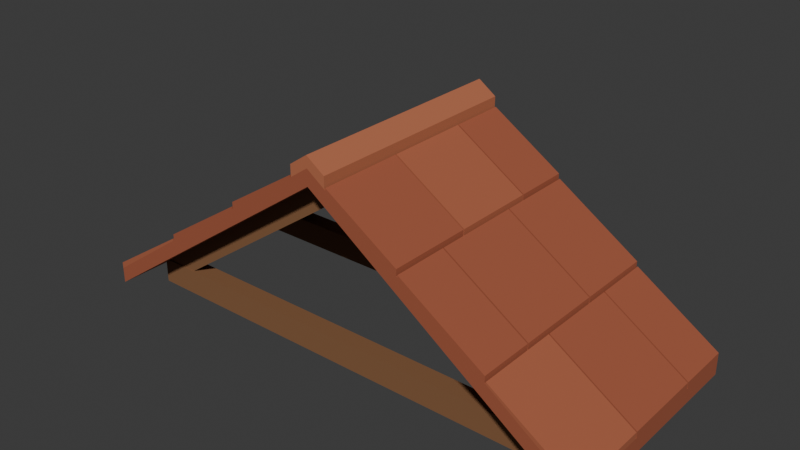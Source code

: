 # Source: source.blend  (saved by Blender 4.3.34; exported with 4.5.12 LTS)
import bpy
from mathutils import Matrix  # noqa: F401  (used for matrix-valued properties, if any)

bpy.ops.wm.read_factory_settings(use_empty=True)
scene = bpy.context.scene
scene.name = 'Scene'

# ---- collections
col_collection = bpy.data.collections.new('Collection'); scene.collection.children.link(col_collection)

# ---- materials (node trees are filled in below, after node groups)
mat_honey = bpy.data.materials.new('honey')
mat_honey.diffuse_color = (0.23, 0.105, 0.044, 1.0)
mat_sand = bpy.data.materials.new('sand')
mat_sand.diffuse_color = (0.36, 0.095, 0.045, 1.0)
mat_roof_light = bpy.data.materials.new('roof-light')
mat_roof_light.diffuse_color = (0.46, 0.145, 0.068, 1.0)
mat_tile_soft = bpy.data.materials.new('tile-soft')
mat_tile_soft.diffuse_color = (0.405, 0.115, 0.054, 1.0)

# ---- material node trees
mat_honey.use_nodes = True; mat_honey.node_tree.nodes.clear()
_N = mat_honey.node_tree.nodes; _L = mat_honey.node_tree.links
n0 = _N.new('ShaderNodeBsdfPrincipled'); n0.name = 'Principled BSDF'; n0.location = (10, 300)
n0.inputs[0].default_value = (0.23, 0.105, 0.044, 1.0)
n0.inputs[2].default_value = 0.83
n1 = _N.new('ShaderNodeOutputMaterial'); n1.name = 'Material Output'; n1.location = (300, 300)
_L.new(n0.outputs[0], n1.inputs[0])
n1.is_active_output = True
mat_sand.use_nodes = True; mat_sand.node_tree.nodes.clear()
_N = mat_sand.node_tree.nodes; _L = mat_sand.node_tree.links
n0 = _N.new('ShaderNodeBsdfPrincipled'); n0.name = 'Principled BSDF'; n0.location = (10, 300)
n0.inputs[0].default_value = (0.36, 0.095, 0.045, 1.0)
n0.inputs[2].default_value = 0.83
n1 = _N.new('ShaderNodeOutputMaterial'); n1.name = 'Material Output'; n1.location = (300, 300)
_L.new(n0.outputs[0], n1.inputs[0])
n1.is_active_output = True
mat_roof_light.use_nodes = True; mat_roof_light.node_tree.nodes.clear()
_N = mat_roof_light.node_tree.nodes; _L = mat_roof_light.node_tree.links
n0 = _N.new('ShaderNodeBsdfPrincipled'); n0.name = 'Principled BSDF'; n0.location = (10, 300)
n0.inputs[0].default_value = (0.46, 0.145, 0.068, 1.0)
n0.inputs[2].default_value = 0.83
n1 = _N.new('ShaderNodeOutputMaterial'); n1.name = 'Material Output'; n1.location = (300, 300)
_L.new(n0.outputs[0], n1.inputs[0])
n1.is_active_output = True
mat_tile_soft.use_nodes = True; mat_tile_soft.node_tree.nodes.clear()
_N = mat_tile_soft.node_tree.nodes; _L = mat_tile_soft.node_tree.links
n0 = _N.new('ShaderNodeBsdfPrincipled'); n0.name = 'Principled BSDF'; n0.location = (10, 300)
n0.inputs[0].default_value = (0.405, 0.115, 0.054, 1.0)
n0.inputs[2].default_value = 0.83
n1 = _N.new('ShaderNodeOutputMaterial'); n1.name = 'Material Output'; n1.location = (300, 300)
_L.new(n0.outputs[0], n1.inputs[0])
n1.is_active_output = True

# ---- world
world_world = bpy.data.worlds.new('World'); scene.world = world_world
world_world.use_nodes = True; world_world.node_tree.nodes.clear()
_N = world_world.node_tree.nodes; _L = world_world.node_tree.links
n0 = _N.new('ShaderNodeOutputWorld'); n0.name = 'World Output'; n0.location = (300, 300)
n1 = _N.new('ShaderNodeBackground'); n1.name = 'Background'; n1.location = (10, 300)
n1.inputs[0].default_value = (0.05088, 0.05088, 0.05088, 1.0)
_L.new(n1.outputs[0], n0.inputs[0])
n0.is_active_output = True
world_world.color = (0.05088, 0.05088, 0.05088)
world_world.sun_shadow_jitter_overblur = 0.0

# ---- meshes
me_rafter = bpy.data.meshes.new('Rafter')
me_rafter.from_pydata([(0.0, -0.72, 1.4), (-2.0, -0.72, 0.0), (-2.0, -0.72, 0.22), (0.0, -0.72, 1.62), (0.0, -0.58, 1.4), (-2.0, -0.58, 0.0), (-2.0, -0.58, 0.22), (0.0, -0.58, 1.62)], [], [(2, 0, 3), (4, 6, 7), (1, 4, 0), (2, 5, 1), (3, 6, 2), (0, 7, 3), (2, 1, 0), (4, 5, 6), (1, 5, 4), (2, 6, 5), (3, 7, 6), (0, 4, 7)])
me_rafter.materials.append(mat_honey)
me_rafter.update()
me_rafter_001 = bpy.data.meshes.new('Rafter.001')
me_rafter_001.from_pydata([(0.0, -0.72, 1.4), (2.0, -0.72, 0.0), (2.0, -0.72, 0.22), (0.0, -0.72, 1.62), (0.0, -0.58, 1.4), (2.0, -0.58, 0.0), (2.0, -0.58, 0.22), (0.0, -0.58, 1.62)], [], [(2, 3, 0), (4, 7, 6), (1, 0, 4), (2, 1, 5), (3, 2, 6), (0, 3, 7), (2, 0, 1), (4, 6, 5), (1, 4, 5), (2, 5, 6), (3, 6, 7), (0, 7, 4)])
me_rafter_001.materials.append(mat_honey)
me_rafter_001.update()
me_rafter_002 = bpy.data.meshes.new('Rafter.002')
me_rafter_002.from_pydata([(0.0, 0.58, 1.4), (-2.0, 0.58, 0.0), (-2.0, 0.58, 0.22), (0.0, 0.58, 1.62), (0.0, 0.72, 1.4), (-2.0, 0.72, 0.0), (-2.0, 0.72, 0.22), (0.0, 0.72, 1.62)], [], [(2, 0, 3), (4, 6, 7), (1, 4, 0), (2, 5, 1), (3, 6, 2), (0, 7, 3), (2, 1, 0), (4, 5, 6), (1, 5, 4), (2, 6, 5), (3, 7, 6), (0, 4, 7)])
me_rafter_002.materials.append(mat_honey)
me_rafter_002.update()
me_rafter_003 = bpy.data.meshes.new('Rafter.003')
me_rafter_003.from_pydata([(0.0, 0.58, 1.4), (2.0, 0.58, 0.0), (2.0, 0.58, 0.22), (0.0, 0.58, 1.62), (0.0, 0.72, 1.4), (2.0, 0.72, 0.0), (2.0, 0.72, 0.22), (0.0, 0.72, 1.62)], [], [(2, 3, 0), (4, 7, 6), (1, 0, 4), (2, 1, 5), (3, 2, 6), (0, 3, 7), (2, 0, 1), (4, 6, 5), (1, 4, 5), (2, 5, 6), (3, 6, 7), (0, 7, 4)])
me_rafter_003.materials.append(mat_honey)
me_rafter_003.update()
me_roof_slope = bpy.data.meshes.new('Roof slope')
me_roof_slope.from_pydata([(-2.3, -1.0, 0.01), (0.0, -1.0, 1.62), (0.0, -1.0, 1.76), (-2.3, -1.0, 0.15), (-2.3, 1.0, 0.01), (0.0, 1.0, 1.62), (0.0, 1.0, 1.76), (-2.3, 1.0, 0.15)], [], [(3, 0, 1), (5, 4, 7), (1, 0, 4), (2, 1, 5), (3, 2, 6), (0, 3, 7), (3, 1, 2), (5, 7, 6), (1, 4, 5), (2, 5, 6), (3, 6, 7), (0, 7, 4)])
me_roof_slope.materials.append(mat_sand)
me_roof_slope.update()
me_ridge_cap = bpy.data.meshes.new('Ridge cap')
me_ridge_cap.from_pydata([(-0.16, -1.0, 1.648), (0.0, -1.0, 1.76), (0.0, -1.0, 1.86), (-0.16, -1.0, 1.748), (-0.16, 1.0, 1.648), (0.0, 1.0, 1.76), (0.0, 1.0, 1.86), (-0.16, 1.0, 1.748)], [], [(3, 0, 1), (5, 4, 7), (1, 0, 4), (2, 1, 5), (3, 2, 6), (0, 3, 7), (3, 1, 2), (5, 7, 6), (1, 4, 5), (2, 5, 6), (3, 6, 7), (0, 7, 4)])
me_ridge_cap.materials.append(mat_roof_light)
me_ridge_cap.update()
me_roof_slope_001 = bpy.data.meshes.new('Roof slope.001')
me_roof_slope_001.from_pydata([(2.3, -1.0, 0.01), (0.0, -1.0, 1.62), (0.0, -1.0, 1.76), (2.3, -1.0, 0.15), (2.3, 1.0, 0.01), (0.0, 1.0, 1.62), (0.0, 1.0, 1.76), (2.3, 1.0, 0.15)], [], [(3, 1, 0), (5, 7, 4), (1, 4, 0), (2, 5, 1), (3, 6, 2), (0, 7, 3), (3, 2, 1), (5, 6, 7), (1, 5, 4), (2, 6, 5), (3, 7, 6), (0, 4, 7)])
me_roof_slope_001.materials.append(mat_sand)
me_roof_slope_001.update()
me_ridge_cap_001 = bpy.data.meshes.new('Ridge cap.001')
me_ridge_cap_001.from_pydata([(0.16, -1.0, 1.648), (0.0, -1.0, 1.76), (0.0, -1.0, 1.86), (0.16, -1.0, 1.748), (0.16, 1.0, 1.648), (0.0, 1.0, 1.76), (0.0, 1.0, 1.86), (0.16, 1.0, 1.748)], [], [(3, 1, 0), (5, 7, 4), (1, 4, 0), (2, 5, 1), (3, 6, 2), (0, 7, 3), (3, 2, 1), (5, 6, 7), (1, 5, 4), (2, 6, 5), (3, 7, 6), (0, 4, 7)])
me_ridge_cap_001.materials.append(mat_roof_light)
me_ridge_cap_001.update()
me_clay_tile = bpy.data.meshes.new('Clay tile')
me_clay_tile.from_pydata([(-0.17, -1.0, 1.641), (-0.8, -1.0, 1.2), (-0.8, -1.0, 1.255), (-0.17, -1.0, 1.661), (-0.17, -0.256, 1.641), (-0.8, -0.256, 1.2), (-0.8, -0.256, 1.255), (-0.17, -0.256, 1.661)], [], [(2, 0, 3), (4, 6, 7), (1, 4, 0), (2, 5, 1), (3, 6, 2), (0, 7, 3), (2, 1, 0), (4, 5, 6), (1, 5, 4), (2, 6, 5), (3, 7, 6), (0, 4, 7)])
me_clay_tile.materials.append(mat_sand)
me_clay_tile.update()
me_clay_tile_001 = bpy.data.meshes.new('Clay tile.001')
me_clay_tile_001.from_pydata([(-0.17, -0.244, 1.641), (-0.8, -0.244, 1.2), (-0.8, -0.244, 1.255), (-0.17, -0.244, 1.661), (-0.17, 0.494, 1.641), (-0.8, 0.494, 1.2), (-0.8, 0.494, 1.255), (-0.17, 0.494, 1.661)], [], [(2, 0, 3), (4, 6, 7), (1, 4, 0), (2, 5, 1), (3, 6, 2), (0, 7, 3), (2, 1, 0), (4, 5, 6), (1, 5, 4), (2, 6, 5), (3, 7, 6), (0, 4, 7)])
me_clay_tile_001.materials.append(mat_tile_soft)
me_clay_tile_001.update()
me_clay_tile_002 = bpy.data.meshes.new('Clay tile.002')
me_clay_tile_002.from_pydata([(-0.17, 0.506, 1.641), (-0.8, 0.506, 1.2), (-0.8, 0.506, 1.255), (-0.17, 0.506, 1.661), (-0.17, 1.0, 1.641), (-0.8, 1.0, 1.2), (-0.8, 1.0, 1.255), (-0.17, 1.0, 1.661)], [], [(2, 0, 3), (4, 6, 7), (1, 4, 0), (2, 5, 1), (3, 6, 2), (0, 7, 3), (2, 1, 0), (4, 5, 6), (1, 5, 4), (2, 6, 5), (3, 7, 6), (0, 4, 7)])
me_clay_tile_002.materials.append(mat_sand)
me_clay_tile_002.update()
me_clay_tile_003 = bpy.data.meshes.new('Clay tile.003')
me_clay_tile_003.from_pydata([(-0.81, -1.0, 1.193), (-1.55, -1.0, 0.675), (-1.55, -1.0, 0.73), (-0.81, -1.0, 1.213), (-0.81, -0.506, 1.193), (-1.55, -0.506, 0.675), (-1.55, -0.506, 0.73), (-0.81, -0.506, 1.213)], [], [(2, 0, 3), (4, 6, 7), (1, 4, 0), (2, 5, 1), (3, 6, 2), (0, 7, 3), (2, 1, 0), (4, 5, 6), (1, 5, 4), (2, 6, 5), (3, 7, 6), (0, 4, 7)])
me_clay_tile_003.materials.append(mat_sand)
me_clay_tile_003.update()
me_clay_tile_004 = bpy.data.meshes.new('Clay tile.004')
me_clay_tile_004.from_pydata([(-0.81, -0.494, 1.193), (-1.55, -0.494, 0.675), (-1.55, -0.494, 0.73), (-0.81, -0.494, 1.213), (-0.81, 0.294, 1.193), (-1.55, 0.294, 0.675), (-1.55, 0.294, 0.73), (-0.81, 0.294, 1.213)], [], [(2, 0, 3), (4, 6, 7), (1, 4, 0), (2, 5, 1), (3, 6, 2), (0, 7, 3), (2, 1, 0), (4, 5, 6), (1, 5, 4), (2, 6, 5), (3, 7, 6), (0, 4, 7)])
me_clay_tile_004.materials.append(mat_sand)
me_clay_tile_004.update()
me_clay_tile_005 = bpy.data.meshes.new('Clay tile.005')
me_clay_tile_005.from_pydata([(-0.81, 0.306, 1.193), (-1.55, 0.306, 0.675), (-1.55, 0.306, 0.73), (-0.81, 0.306, 1.213), (-0.81, 1.0, 1.193), (-1.55, 1.0, 0.675), (-1.55, 1.0, 0.73), (-0.81, 1.0, 1.213)], [], [(2, 0, 3), (4, 6, 7), (1, 4, 0), (2, 5, 1), (3, 6, 2), (0, 7, 3), (2, 1, 0), (4, 5, 6), (1, 5, 4), (2, 6, 5), (3, 7, 6), (0, 4, 7)])
me_clay_tile_005.materials.append(mat_sand)
me_clay_tile_005.update()
me_clay_tile_006 = bpy.data.meshes.new('Clay tile.006')
me_clay_tile_006.from_pydata([(-1.56, -1.0, 0.668), (-2.3, -1.0, 0.15), (-2.3, -1.0, 0.205), (-1.56, -1.0, 0.688), (-1.56, -0.256, 0.668), (-2.3, -0.256, 0.15), (-2.3, -0.256, 0.205), (-1.56, -0.256, 0.688)], [], [(2, 0, 3), (4, 6, 7), (1, 4, 0), (2, 5, 1), (3, 6, 2), (0, 7, 3), (2, 1, 0), (4, 5, 6), (1, 5, 4), (2, 6, 5), (3, 7, 6), (0, 4, 7)])
me_clay_tile_006.materials.append(mat_tile_soft)
me_clay_tile_006.update()
me_clay_tile_007 = bpy.data.meshes.new('Clay tile.007')
me_clay_tile_007.from_pydata([(-1.56, -0.244, 0.668), (-2.3, -0.244, 0.15), (-2.3, -0.244, 0.205), (-1.56, -0.244, 0.688), (-1.56, 0.494, 0.668), (-2.3, 0.494, 0.15), (-2.3, 0.494, 0.205), (-1.56, 0.494, 0.688)], [], [(2, 0, 3), (4, 6, 7), (1, 4, 0), (2, 5, 1), (3, 6, 2), (0, 7, 3), (2, 1, 0), (4, 5, 6), (1, 5, 4), (2, 6, 5), (3, 7, 6), (0, 4, 7)])
me_clay_tile_007.materials.append(mat_sand)
me_clay_tile_007.update()
me_clay_tile_008 = bpy.data.meshes.new('Clay tile.008')
me_clay_tile_008.from_pydata([(-1.56, 0.506, 0.668), (-2.3, 0.506, 0.15), (-2.3, 0.506, 0.205), (-1.56, 0.506, 0.688), (-1.56, 1.0, 0.668), (-2.3, 1.0, 0.15), (-2.3, 1.0, 0.205), (-1.56, 1.0, 0.688)], [], [(2, 0, 3), (4, 6, 7), (1, 4, 0), (2, 5, 1), (3, 6, 2), (0, 7, 3), (2, 1, 0), (4, 5, 6), (1, 5, 4), (2, 6, 5), (3, 7, 6), (0, 4, 7)])
me_clay_tile_008.materials.append(mat_sand)
me_clay_tile_008.update()
me_clay_tile_009 = bpy.data.meshes.new('Clay tile.009')
me_clay_tile_009.from_pydata([(0.17, -1.0, 1.641), (0.8, -1.0, 1.2), (0.8, -1.0, 1.255), (0.17, -1.0, 1.661), (0.17, -0.256, 1.641), (0.8, -0.256, 1.2), (0.8, -0.256, 1.255), (0.17, -0.256, 1.661)], [], [(2, 3, 0), (4, 7, 6), (1, 0, 4), (2, 1, 5), (3, 2, 6), (0, 3, 7), (2, 0, 1), (4, 6, 5), (1, 4, 5), (2, 5, 6), (3, 6, 7), (0, 7, 4)])
me_clay_tile_009.materials.append(mat_sand)
me_clay_tile_009.update()
me_clay_tile_010 = bpy.data.meshes.new('Clay tile.010')
me_clay_tile_010.from_pydata([(0.17, -0.244, 1.641), (0.8, -0.244, 1.2), (0.8, -0.244, 1.255), (0.17, -0.244, 1.661), (0.17, 0.494, 1.641), (0.8, 0.494, 1.2), (0.8, 0.494, 1.255), (0.17, 0.494, 1.661)], [], [(2, 3, 0), (4, 7, 6), (1, 0, 4), (2, 1, 5), (3, 2, 6), (0, 3, 7), (2, 0, 1), (4, 6, 5), (1, 4, 5), (2, 5, 6), (3, 6, 7), (0, 7, 4)])
me_clay_tile_010.materials.append(mat_tile_soft)
me_clay_tile_010.update()
me_clay_tile_011 = bpy.data.meshes.new('Clay tile.011')
me_clay_tile_011.from_pydata([(0.17, 0.506, 1.641), (0.8, 0.506, 1.2), (0.8, 0.506, 1.255), (0.17, 0.506, 1.661), (0.17, 1.0, 1.641), (0.8, 1.0, 1.2), (0.8, 1.0, 1.255), (0.17, 1.0, 1.661)], [], [(2, 3, 0), (4, 7, 6), (1, 0, 4), (2, 1, 5), (3, 2, 6), (0, 3, 7), (2, 0, 1), (4, 6, 5), (1, 4, 5), (2, 5, 6), (3, 6, 7), (0, 7, 4)])
me_clay_tile_011.materials.append(mat_sand)
me_clay_tile_011.update()
me_clay_tile_012 = bpy.data.meshes.new('Clay tile.012')
me_clay_tile_012.from_pydata([(0.81, -1.0, 1.193), (1.55, -1.0, 0.675), (1.55, -1.0, 0.73), (0.81, -1.0, 1.213), (0.81, -0.506, 1.193), (1.55, -0.506, 0.675), (1.55, -0.506, 0.73), (0.81, -0.506, 1.213)], [], [(2, 3, 0), (4, 7, 6), (1, 0, 4), (2, 1, 5), (3, 2, 6), (0, 3, 7), (2, 0, 1), (4, 6, 5), (1, 4, 5), (2, 5, 6), (3, 6, 7), (0, 7, 4)])
me_clay_tile_012.materials.append(mat_sand)
me_clay_tile_012.update()
me_clay_tile_013 = bpy.data.meshes.new('Clay tile.013')
me_clay_tile_013.from_pydata([(0.81, -0.494, 1.193), (1.55, -0.494, 0.675), (1.55, -0.494, 0.73), (0.81, -0.494, 1.213), (0.81, 0.294, 1.193), (1.55, 0.294, 0.675), (1.55, 0.294, 0.73), (0.81, 0.294, 1.213)], [], [(2, 3, 0), (4, 7, 6), (1, 0, 4), (2, 1, 5), (3, 2, 6), (0, 3, 7), (2, 0, 1), (4, 6, 5), (1, 4, 5), (2, 5, 6), (3, 6, 7), (0, 7, 4)])
me_clay_tile_013.materials.append(mat_sand)
me_clay_tile_013.update()
me_clay_tile_014 = bpy.data.meshes.new('Clay tile.014')
me_clay_tile_014.from_pydata([(0.81, 0.306, 1.193), (1.55, 0.306, 0.675), (1.55, 0.306, 0.73), (0.81, 0.306, 1.213), (0.81, 1.0, 1.193), (1.55, 1.0, 0.675), (1.55, 1.0, 0.73), (0.81, 1.0, 1.213)], [], [(2, 3, 0), (4, 7, 6), (1, 0, 4), (2, 1, 5), (3, 2, 6), (0, 3, 7), (2, 0, 1), (4, 6, 5), (1, 4, 5), (2, 5, 6), (3, 6, 7), (0, 7, 4)])
me_clay_tile_014.materials.append(mat_sand)
me_clay_tile_014.update()
me_clay_tile_015 = bpy.data.meshes.new('Clay tile.015')
me_clay_tile_015.from_pydata([(1.56, -1.0, 0.668), (2.3, -1.0, 0.15), (2.3, -1.0, 0.205), (1.56, -1.0, 0.688), (1.56, -0.256, 0.668), (2.3, -0.256, 0.15), (2.3, -0.256, 0.205), (1.56, -0.256, 0.688)], [], [(2, 3, 0), (4, 7, 6), (1, 0, 4), (2, 1, 5), (3, 2, 6), (0, 3, 7), (2, 0, 1), (4, 6, 5), (1, 4, 5), (2, 5, 6), (3, 6, 7), (0, 7, 4)])
me_clay_tile_015.materials.append(mat_tile_soft)
me_clay_tile_015.update()
me_clay_tile_016 = bpy.data.meshes.new('Clay tile.016')
me_clay_tile_016.from_pydata([(1.56, -0.244, 0.668), (2.3, -0.244, 0.15), (2.3, -0.244, 0.205), (1.56, -0.244, 0.688), (1.56, 0.494, 0.668), (2.3, 0.494, 0.15), (2.3, 0.494, 0.205), (1.56, 0.494, 0.688)], [], [(2, 3, 0), (4, 7, 6), (1, 0, 4), (2, 1, 5), (3, 2, 6), (0, 3, 7), (2, 0, 1), (4, 6, 5), (1, 4, 5), (2, 5, 6), (3, 6, 7), (0, 7, 4)])
me_clay_tile_016.materials.append(mat_sand)
me_clay_tile_016.update()
me_clay_tile_017 = bpy.data.meshes.new('Clay tile.017')
me_clay_tile_017.from_pydata([(1.56, 0.506, 0.668), (2.3, 0.506, 0.15), (2.3, 0.506, 0.205), (1.56, 0.506, 0.688), (1.56, 1.0, 0.668), (2.3, 1.0, 0.15), (2.3, 1.0, 0.205), (1.56, 1.0, 0.688)], [], [(2, 3, 0), (4, 7, 6), (1, 0, 4), (2, 1, 5), (3, 2, 6), (0, 3, 7), (2, 0, 1), (4, 6, 5), (1, 4, 5), (2, 5, 6), (3, 6, 7), (0, 7, 4)])
me_clay_tile_017.materials.append(mat_sand)
me_clay_tile_017.update()
me_cube_001 = bpy.data.meshes.new('Cube.001')
me_cube_001.from_pydata([(-2.04, -0.73, 0.0), (-2.04, -0.73, 0.22), (-2.04, -0.57, 0.0), (-2.04, -0.57, 0.22), (2.04, -0.73, 0.0), (2.04, -0.73, 0.22), (2.04, -0.57, 0.0), (2.04, -0.57, 0.22)], [], [(1, 2, 0), (3, 6, 2), (7, 4, 6), (5, 0, 4), (6, 0, 2), (3, 5, 7), (1, 3, 2), (3, 7, 6), (7, 5, 4), (5, 1, 0), (6, 4, 0), (3, 1, 5)])
_uv = me_cube_001.uv_layers.new(name='UVMap')
_uv.uv.foreach_set('vector', [0.625, 0.0, 0.375, 0.25, 0.375, 0.0, 0.625, 0.25, 0.375, 0.5, 0.375, 0.25, 0.625, 0.5, 0.375, 0.75, 0.375, 0.5, 0.625, 0.75, 0.375, 1.0, 0.375, 0.75, 0.375, 0.5, 0.125, 0.75, 0.125, 0.5, 0.875, 0.5, 0.625, 0.75, 0.625, 0.5, 0.625, 0.0, 0.625, 0.25, 0.375, 0.25, 0.625, 0.25, 0.625, 0.5, 0.375, 0.5, 0.625, 0.5, 0.625, 0.75, 0.375, 0.75, 0.625, 0.75, 0.625, 1.0, 0.375, 1.0, 0.375, 0.5, 0.375, 0.75, 0.125, 0.75, 0.875, 0.5, 0.875, 0.75, 0.625, 0.75])
me_cube_001.materials.append(mat_honey)
me_cube_001.update()
me_cube_002 = bpy.data.meshes.new('Cube.002')
me_cube_002.from_pydata([(-2.04, 0.57, 0.0), (-2.04, 0.57, 0.22), (-2.04, 0.73, 0.0), (-2.04, 0.73, 0.22), (2.04, 0.57, 0.0), (2.04, 0.57, 0.22), (2.04, 0.73, 0.0), (2.04, 0.73, 0.22)], [], [(1, 2, 0), (3, 6, 2), (7, 4, 6), (5, 0, 4), (6, 0, 2), (3, 5, 7), (1, 3, 2), (3, 7, 6), (7, 5, 4), (5, 1, 0), (6, 4, 0), (3, 1, 5)])
_uv = me_cube_002.uv_layers.new(name='UVMap')
_uv.uv.foreach_set('vector', [0.625, 0.0, 0.375, 0.25, 0.375, 0.0, 0.625, 0.25, 0.375, 0.5, 0.375, 0.25, 0.625, 0.5, 0.375, 0.75, 0.375, 0.5, 0.625, 0.75, 0.375, 1.0, 0.375, 0.75, 0.375, 0.5, 0.125, 0.75, 0.125, 0.5, 0.875, 0.5, 0.625, 0.75, 0.625, 0.5, 0.625, 0.0, 0.625, 0.25, 0.375, 0.25, 0.625, 0.25, 0.625, 0.5, 0.375, 0.5, 0.625, 0.5, 0.625, 0.75, 0.375, 0.75, 0.625, 0.75, 0.625, 1.0, 0.375, 1.0, 0.375, 0.5, 0.375, 0.75, 0.125, 0.75, 0.875, 0.5, 0.875, 0.75, 0.625, 0.75])
me_cube_002.materials.append(mat_honey)
me_cube_002.update()

# ---- objects
ob_rafter = bpy.data.objects.new('Rafter', me_rafter)
ob_rafter_001 = bpy.data.objects.new('Rafter.001', me_rafter_001)
ob_rafter_002 = bpy.data.objects.new('Rafter.002', me_rafter_002)
ob_rafter_003 = bpy.data.objects.new('Rafter.003', me_rafter_003)
ob_roof_slope = bpy.data.objects.new('Roof slope', me_roof_slope)
ob_ridge_cap = bpy.data.objects.new('Ridge cap', me_ridge_cap)
ob_roof_slope_001 = bpy.data.objects.new('Roof slope.001', me_roof_slope_001)
ob_ridge_cap_001 = bpy.data.objects.new('Ridge cap.001', me_ridge_cap_001)
ob_clay_tile = bpy.data.objects.new('Clay tile', me_clay_tile)
ob_clay_tile_001 = bpy.data.objects.new('Clay tile.001', me_clay_tile_001)
ob_clay_tile_002 = bpy.data.objects.new('Clay tile.002', me_clay_tile_002)
ob_clay_tile_003 = bpy.data.objects.new('Clay tile.003', me_clay_tile_003)
ob_clay_tile_004 = bpy.data.objects.new('Clay tile.004', me_clay_tile_004)
ob_clay_tile_005 = bpy.data.objects.new('Clay tile.005', me_clay_tile_005)
ob_clay_tile_006 = bpy.data.objects.new('Clay tile.006', me_clay_tile_006)
ob_clay_tile_007 = bpy.data.objects.new('Clay tile.007', me_clay_tile_007)
ob_clay_tile_008 = bpy.data.objects.new('Clay tile.008', me_clay_tile_008)
ob_clay_tile_009 = bpy.data.objects.new('Clay tile.009', me_clay_tile_009)
ob_clay_tile_010 = bpy.data.objects.new('Clay tile.010', me_clay_tile_010)
ob_clay_tile_011 = bpy.data.objects.new('Clay tile.011', me_clay_tile_011)
ob_clay_tile_012 = bpy.data.objects.new('Clay tile.012', me_clay_tile_012)
ob_clay_tile_013 = bpy.data.objects.new('Clay tile.013', me_clay_tile_013)
ob_clay_tile_014 = bpy.data.objects.new('Clay tile.014', me_clay_tile_014)
ob_clay_tile_015 = bpy.data.objects.new('Clay tile.015', me_clay_tile_015)
ob_clay_tile_016 = bpy.data.objects.new('Clay tile.016', me_clay_tile_016)
ob_clay_tile_017 = bpy.data.objects.new('Clay tile.017', me_clay_tile_017)
ob_mount_tie_beam = bpy.data.objects.new('Mount tie beam', me_cube_001)
ob_mount_tie_beam_001 = bpy.data.objects.new('Mount tie beam.001', me_cube_002)

# ---- transforms, parenting, visibility, modifiers, constraints
ob_rafter.location = (0.0, 0.0, 0.0)
ob_rafter_001.location = (0.0, 0.0, 0.0)
ob_rafter_002.location = (0.0, 0.0, 0.0)
ob_rafter_003.location = (0.0, 0.0, 0.0)
ob_roof_slope.location = (0.0, 0.0, 0.0)
ob_ridge_cap.location = (0.0, 0.0, 0.0)
ob_roof_slope_001.location = (0.0, 0.0, 0.0)
ob_ridge_cap_001.location = (0.0, 0.0, 0.0)
ob_clay_tile.location = (0.0, 0.0, 0.0)
ob_clay_tile_001.location = (0.0, 0.0, 0.0)
ob_clay_tile_002.location = (0.0, 0.0, 0.0)
ob_clay_tile_003.location = (0.0, 0.0, 0.0)
ob_clay_tile_004.location = (0.0, 0.0, 0.0)
ob_clay_tile_005.location = (0.0, 0.0, 0.0)
ob_clay_tile_006.location = (0.0, 0.0, 0.0)
ob_clay_tile_007.location = (0.0, 0.0, 0.0)
ob_clay_tile_008.location = (0.0, 0.0, 0.0)
ob_clay_tile_009.location = (0.0, 0.0, 0.0)
ob_clay_tile_010.location = (0.0, 0.0, 0.0)
ob_clay_tile_011.location = (0.0, 0.0, 0.0)
ob_clay_tile_012.location = (0.0, 0.0, 0.0)
ob_clay_tile_013.location = (0.0, 0.0, 0.0)
ob_clay_tile_014.location = (0.0, 0.0, 0.0)
ob_clay_tile_015.location = (0.0, 0.0, 0.0)
ob_clay_tile_016.location = (0.0, 0.0, 0.0)
ob_clay_tile_017.location = (0.0, 0.0, 0.0)
ob_mount_tie_beam.location = (0.0, 0.0, 0.0)
ob_mount_tie_beam_001.location = (0.0, 0.0, 0.0)

# ---- collection membership
scene.collection.objects.link(ob_rafter)
scene.collection.objects.link(ob_rafter_001)
scene.collection.objects.link(ob_rafter_002)
scene.collection.objects.link(ob_rafter_003)
scene.collection.objects.link(ob_roof_slope)
scene.collection.objects.link(ob_ridge_cap)
scene.collection.objects.link(ob_roof_slope_001)
scene.collection.objects.link(ob_ridge_cap_001)
scene.collection.objects.link(ob_clay_tile)
scene.collection.objects.link(ob_clay_tile_001)
scene.collection.objects.link(ob_clay_tile_002)
scene.collection.objects.link(ob_clay_tile_003)
scene.collection.objects.link(ob_clay_tile_004)
scene.collection.objects.link(ob_clay_tile_005)
scene.collection.objects.link(ob_clay_tile_006)
scene.collection.objects.link(ob_clay_tile_007)
scene.collection.objects.link(ob_clay_tile_008)
scene.collection.objects.link(ob_clay_tile_009)
scene.collection.objects.link(ob_clay_tile_010)
scene.collection.objects.link(ob_clay_tile_011)
scene.collection.objects.link(ob_clay_tile_012)
scene.collection.objects.link(ob_clay_tile_013)
scene.collection.objects.link(ob_clay_tile_014)
scene.collection.objects.link(ob_clay_tile_015)
scene.collection.objects.link(ob_clay_tile_016)
scene.collection.objects.link(ob_clay_tile_017)
col_collection.objects.link(ob_mount_tie_beam)
col_collection.objects.link(ob_mount_tie_beam_001)

# ---- scene / render settings (as saved in the file)
scene.frame_start = 1; scene.frame_end = 250; scene.frame_set(1)
scene.render.engine = 'BLENDER_EEVEE_NEXT'
bpy.context.view_layer.update()

# ---- added for rendering (the .blend has no active camera and no usable light): camera, sun
cam_auto = bpy.data.cameras.new('AutoCamera')
cam_auto.lens = 50.0
cam_auto.sensor_width = 36.0
cam_auto.clip_end = 1000.0
ob_auto_camera = bpy.data.objects.new('AutoCamera', cam_auto)
scene.collection.objects.link(ob_auto_camera)
ob_auto_camera.location = (4.9497, -5.93964, 4.88976)
ob_auto_camera.rotation_euler = (1.09748, -7.21219e-08, 0.694738)
scene.camera = ob_auto_camera
light_auto_sun = bpy.data.lights.new('AutoSun', 'SUN')
light_auto_sun.energy = 3.0
light_auto_sun.angle = 0.0523599
ob_auto_sun = bpy.data.objects.new('AutoSun', light_auto_sun)
scene.collection.objects.link(ob_auto_sun)
ob_auto_sun.rotation_euler = (0.872665, 0.174533, 0.523599)
bpy.context.view_layer.update()
